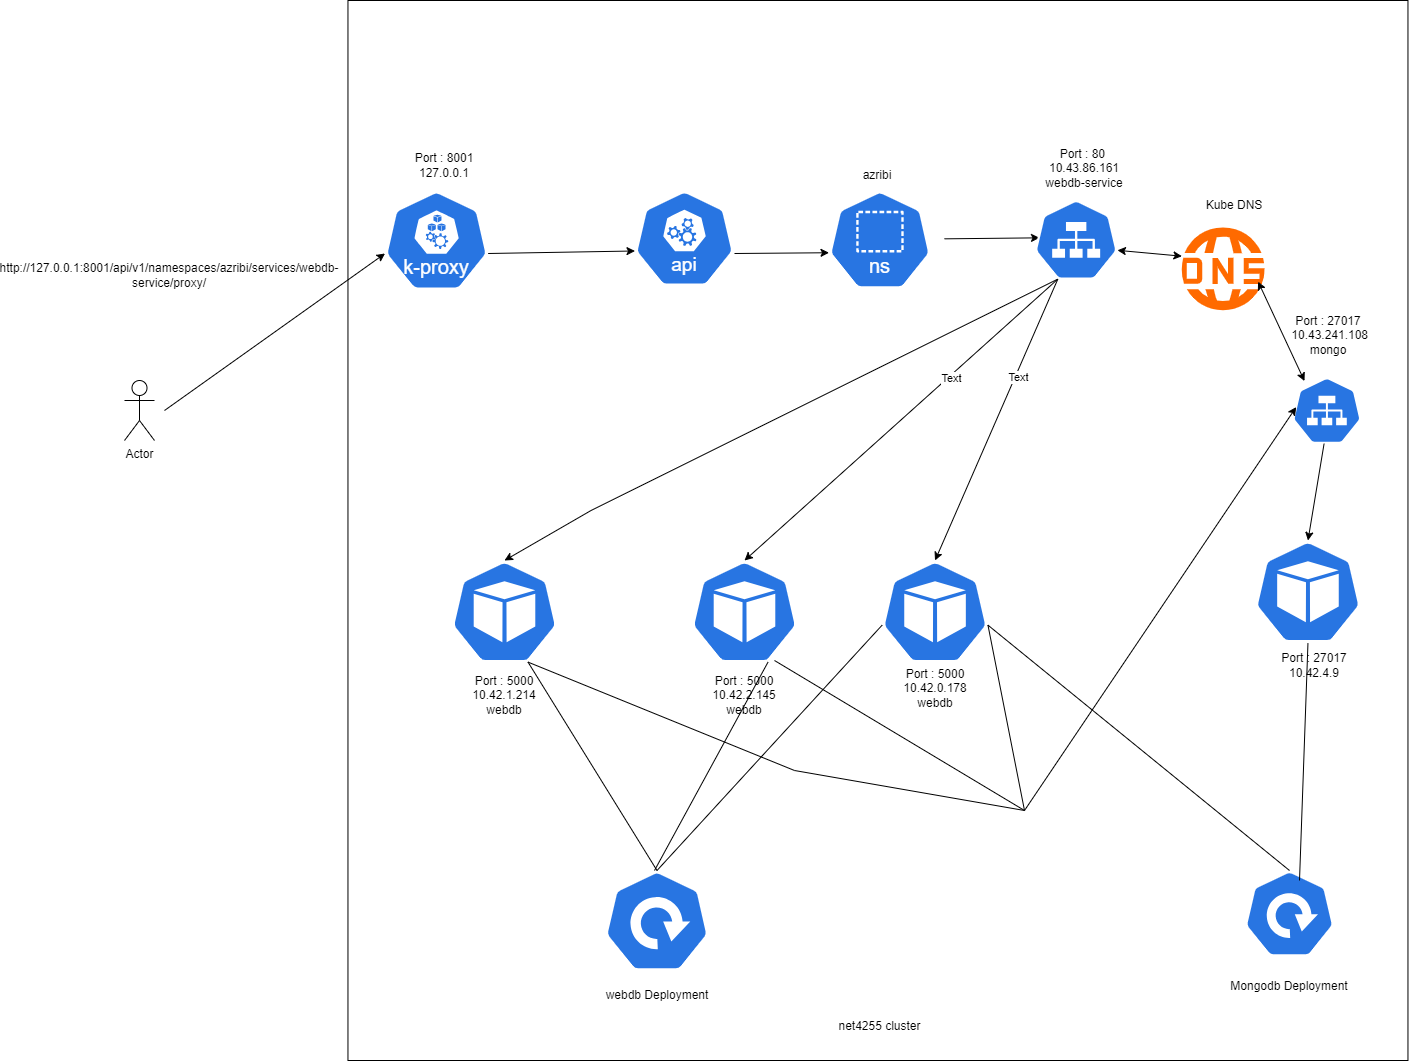

The diagram above was exported from draw.io. Its source (the exported page's mxGraphModel, read from the mxfile embedded in the PNG):
<mxGraphModel dx="2610" dy="1948" grid="1" gridSize="10" guides="1" tooltips="1" connect="1" arrows="1" fold="1" page="1" pageScale="1" pageWidth="827" pageHeight="1169" math="0" shadow="0">
  <root>
    <mxCell id="0" />
    <mxCell id="1" parent="0" />
    <mxCell id="DNKdUpfZcuU9h7Se0Tvt-1" value="Actor" style="shape=umlActor;verticalLabelPosition=bottom;verticalAlign=top;html=1;outlineConnect=0;" parent="1" vertex="1">
      <mxGeometry x="20" y="200" width="30" height="60" as="geometry" />
    </mxCell>
    <mxCell id="DNKdUpfZcuU9h7Se0Tvt-2" value="" style="whiteSpace=wrap;html=1;aspect=fixed;" parent="1" vertex="1">
      <mxGeometry x="243.46" y="-180" width="1060" height="1060" as="geometry" />
    </mxCell>
    <mxCell id="DNKdUpfZcuU9h7Se0Tvt-3" value="net4255 cluster" style="text;html=1;align=center;verticalAlign=middle;whiteSpace=wrap;rounded=0;" parent="1" vertex="1">
      <mxGeometry x="663.96" y="820.8" width="223" height="50" as="geometry" />
    </mxCell>
    <mxCell id="DNKdUpfZcuU9h7Se0Tvt-6" value="" style="aspect=fixed;sketch=0;html=1;dashed=0;whitespace=wrap;verticalLabelPosition=bottom;verticalAlign=top;fillColor=#2875E2;strokeColor=#ffffff;points=[[0.005,0.63,0],[0.1,0.2,0],[0.9,0.2,0],[0.5,0,0],[0.995,0.63,0],[0.72,0.99,0],[0.5,1,0],[0.28,0.99,0]];shape=mxgraph.kubernetes.icon2;kubernetesLabel=1;prIcon=k_proxy" parent="1" vertex="1">
      <mxGeometry x="280" y="10" width="104.16" height="100" as="geometry" />
    </mxCell>
    <mxCell id="DNKdUpfZcuU9h7Se0Tvt-7" value="" style="endArrow=classic;html=1;rounded=0;entryX=0.005;entryY=0.63;entryDx=0;entryDy=0;entryPerimeter=0;" parent="1" target="DNKdUpfZcuU9h7Se0Tvt-6" edge="1">
      <mxGeometry width="50" height="50" relative="1" as="geometry">
        <mxPoint x="60" y="230" as="sourcePoint" />
        <mxPoint x="110" y="180" as="targetPoint" />
      </mxGeometry>
    </mxCell>
    <mxCell id="DNKdUpfZcuU9h7Se0Tvt-8" value="http://127.0.0.1:8001/api/v1/namespaces/azribi/services/webdb-service/proxy/" style="text;html=1;align=center;verticalAlign=middle;whiteSpace=wrap;rounded=0;" parent="1" vertex="1">
      <mxGeometry x="-60" y="80" width="250" height="30" as="geometry" />
    </mxCell>
    <mxCell id="DNKdUpfZcuU9h7Se0Tvt-9" value="" style="aspect=fixed;sketch=0;html=1;dashed=0;whitespace=wrap;verticalLabelPosition=bottom;verticalAlign=top;fillColor=#2875E2;strokeColor=#ffffff;points=[[0.005,0.63,0],[0.1,0.2,0],[0.9,0.2,0],[0.5,0,0],[0.995,0.63,0],[0.72,0.99,0],[0.5,1,0],[0.28,0.99,0]];shape=mxgraph.kubernetes.icon2;kubernetesLabel=1;prIcon=api" parent="1" vertex="1">
      <mxGeometry x="530" y="10" width="100" height="96" as="geometry" />
    </mxCell>
    <mxCell id="DNKdUpfZcuU9h7Se0Tvt-10" value="" style="endArrow=classic;html=1;rounded=0;exitX=0.995;exitY=0.63;exitDx=0;exitDy=0;exitPerimeter=0;entryX=0.005;entryY=0.63;entryDx=0;entryDy=0;entryPerimeter=0;" parent="1" source="DNKdUpfZcuU9h7Se0Tvt-6" target="DNKdUpfZcuU9h7Se0Tvt-9" edge="1">
      <mxGeometry width="50" height="50" relative="1" as="geometry">
        <mxPoint x="340" y="360" as="sourcePoint" />
        <mxPoint x="390" y="310" as="targetPoint" />
        <Array as="points" />
      </mxGeometry>
    </mxCell>
    <mxCell id="DNKdUpfZcuU9h7Se0Tvt-11" value="" style="aspect=fixed;sketch=0;html=1;dashed=0;whitespace=wrap;verticalLabelPosition=bottom;verticalAlign=top;fillColor=#2875E2;strokeColor=#ffffff;points=[[0.005,0.63,0],[0.1,0.2,0],[0.9,0.2,0],[0.5,0,0],[0.995,0.63,0],[0.72,0.99,0],[0.5,1,0],[0.28,0.99,0]];shape=mxgraph.kubernetes.icon2;prIcon=pod" parent="1" vertex="1">
      <mxGeometry x="586.54" y="380" width="106.92" height="102.64" as="geometry" />
    </mxCell>
    <mxCell id="DNKdUpfZcuU9h7Se0Tvt-14" value="" style="aspect=fixed;sketch=0;html=1;dashed=0;whitespace=wrap;verticalLabelPosition=bottom;verticalAlign=top;fillColor=#2875E2;strokeColor=#ffffff;points=[[0.005,0.63,0],[0.1,0.2,0],[0.9,0.2,0],[0.5,0,0],[0.995,0.63,0],[0.72,0.99,0],[0.5,1,0],[0.28,0.99,0]];shape=mxgraph.kubernetes.icon2;kubernetesLabel=1;prIcon=ns" parent="1" vertex="1">
      <mxGeometry x="724" y="10" width="102.92" height="98.8" as="geometry" />
    </mxCell>
    <mxCell id="DNKdUpfZcuU9h7Se0Tvt-15" value="" style="endArrow=classic;html=1;rounded=0;exitX=0.995;exitY=0.63;exitDx=0;exitDy=0;exitPerimeter=0;entryX=0.005;entryY=0.63;entryDx=0;entryDy=0;entryPerimeter=0;" parent="1" target="DNKdUpfZcuU9h7Se0Tvt-14" edge="1">
      <mxGeometry width="50" height="50" relative="1" as="geometry">
        <mxPoint x="630" y="73" as="sourcePoint" />
        <mxPoint x="710" y="80" as="targetPoint" />
        <Array as="points" />
      </mxGeometry>
    </mxCell>
    <mxCell id="DNKdUpfZcuU9h7Se0Tvt-19" value="" style="endArrow=classic;html=1;rounded=0;entryX=0.5;entryY=0;entryDx=0;entryDy=0;entryPerimeter=0;exitX=0.28;exitY=0.99;exitDx=0;exitDy=0;exitPerimeter=0;" parent="1" source="yYBADHn6M7Ktx83u8TMF-6" target="DNKdUpfZcuU9h7Se0Tvt-11" edge="1">
      <mxGeometry width="50" height="50" relative="1" as="geometry">
        <mxPoint x="970.0999999999999" y="188.57999999999993" as="sourcePoint" />
        <mxPoint x="650.54" y="242" as="targetPoint" />
        <Array as="points" />
      </mxGeometry>
    </mxCell>
    <mxCell id="DNKdUpfZcuU9h7Se0Tvt-32" value="Text" style="edgeLabel;html=1;align=center;verticalAlign=middle;resizable=0;points=[];" parent="DNKdUpfZcuU9h7Se0Tvt-19" connectable="0" vertex="1">
      <mxGeometry x="-0.3097" y="2" relative="1" as="geometry">
        <mxPoint as="offset" />
      </mxGeometry>
    </mxCell>
    <mxCell id="DNKdUpfZcuU9h7Se0Tvt-21" value="Port : 5000&lt;div&gt;10.42.1.214&lt;/div&gt;&lt;div&gt;webdb&lt;/div&gt;" style="text;html=1;align=center;verticalAlign=middle;whiteSpace=wrap;rounded=0;" parent="1" vertex="1">
      <mxGeometry x="309.9999999999999" y="500" width="180" height="30" as="geometry" />
    </mxCell>
    <mxCell id="DNKdUpfZcuU9h7Se0Tvt-22" value="Port : 8001&lt;div&gt;127.0.0.1&lt;/div&gt;" style="text;html=1;align=center;verticalAlign=middle;whiteSpace=wrap;rounded=0;" parent="1" vertex="1">
      <mxGeometry x="249.9999999999999" y="-30" width="180" height="30" as="geometry" />
    </mxCell>
    <mxCell id="DNKdUpfZcuU9h7Se0Tvt-24" value="" style="aspect=fixed;sketch=0;html=1;dashed=0;whitespace=wrap;verticalLabelPosition=bottom;verticalAlign=top;fillColor=#2875E2;strokeColor=#ffffff;points=[[0.005,0.63,0],[0.1,0.2,0],[0.9,0.2,0],[0.5,0,0],[0.995,0.63,0],[0.72,0.99,0],[0.5,1,0],[0.28,0.99,0]];shape=mxgraph.kubernetes.icon2;prIcon=pod" parent="1" vertex="1">
      <mxGeometry x="346.53999999999996" y="380" width="106.92" height="102.64" as="geometry" />
    </mxCell>
    <mxCell id="DNKdUpfZcuU9h7Se0Tvt-25" value="" style="endArrow=classic;html=1;rounded=0;entryX=0.5;entryY=0;entryDx=0;entryDy=0;entryPerimeter=0;exitX=0.28;exitY=0.99;exitDx=0;exitDy=0;exitPerimeter=0;" parent="1" source="yYBADHn6M7Ktx83u8TMF-6" target="DNKdUpfZcuU9h7Se0Tvt-24" edge="1">
      <mxGeometry width="50" height="50" relative="1" as="geometry">
        <mxPoint x="958.0999999999999" y="176.57999999999993" as="sourcePoint" />
        <mxPoint x="649.54" y="390" as="targetPoint" />
        <Array as="points">
          <mxPoint x="486.53999999999996" y="330" />
        </Array>
      </mxGeometry>
    </mxCell>
    <mxCell id="DNKdUpfZcuU9h7Se0Tvt-26" value="Port : 5000&lt;div&gt;10.42.2.145&lt;/div&gt;&lt;div&gt;webdb&lt;/div&gt;" style="text;html=1;align=center;verticalAlign=middle;whiteSpace=wrap;rounded=0;" parent="1" vertex="1">
      <mxGeometry x="549.9999999999998" y="500" width="180" height="30" as="geometry" />
    </mxCell>
    <mxCell id="DNKdUpfZcuU9h7Se0Tvt-27" value="azribi" style="text;html=1;align=center;verticalAlign=middle;whiteSpace=wrap;rounded=0;" parent="1" vertex="1">
      <mxGeometry x="683.46" y="-20" width="180" height="30" as="geometry" />
    </mxCell>
    <mxCell id="DNKdUpfZcuU9h7Se0Tvt-30" value="" style="points=[];aspect=fixed;html=1;align=center;shadow=0;dashed=0;fillColor=#FF6A00;strokeColor=none;shape=mxgraph.alibaba_cloud.dns_domain_name_system;" parent="1" vertex="1">
      <mxGeometry x="1075.8" y="46.869999999999976" width="84.2" height="82.84" as="geometry" />
    </mxCell>
    <mxCell id="DNKdUpfZcuU9h7Se0Tvt-31" value="" style="endArrow=classic;html=1;rounded=0;exitX=0.995;exitY=0.63;exitDx=0;exitDy=0;exitPerimeter=0;entryX=0.005;entryY=0.63;entryDx=0;entryDy=0;entryPerimeter=0;" parent="1" edge="1">
      <mxGeometry width="50" height="50" relative="1" as="geometry">
        <mxPoint x="840" y="58.329999999999984" as="sourcePoint" />
        <mxPoint x="935" y="57.329999999999984" as="targetPoint" />
        <Array as="points" />
      </mxGeometry>
    </mxCell>
    <mxCell id="DNKdUpfZcuU9h7Se0Tvt-34" value="" style="aspect=fixed;sketch=0;html=1;dashed=0;whitespace=wrap;verticalLabelPosition=bottom;verticalAlign=top;fillColor=#2875E2;strokeColor=#ffffff;points=[[0.005,0.63,0],[0.1,0.2,0],[0.9,0.2,0],[0.5,0,0],[0.995,0.63,0],[0.72,0.99,0],[0.5,1,0],[0.28,0.99,0]];shape=mxgraph.kubernetes.icon2;prIcon=pod" parent="1" vertex="1">
      <mxGeometry x="777.0799999999999" y="380" width="106.92" height="102.64" as="geometry" />
    </mxCell>
    <mxCell id="DNKdUpfZcuU9h7Se0Tvt-35" value="" style="endArrow=classic;html=1;rounded=0;entryX=0.5;entryY=0;entryDx=0;entryDy=0;entryPerimeter=0;exitX=0.28;exitY=0.99;exitDx=0;exitDy=0;exitPerimeter=0;" parent="1" source="yYBADHn6M7Ktx83u8TMF-6" target="DNKdUpfZcuU9h7Se0Tvt-34" edge="1">
      <mxGeometry width="50" height="50" relative="1" as="geometry">
        <mxPoint x="950" y="110" as="sourcePoint" />
        <mxPoint x="650" y="390" as="targetPoint" />
        <Array as="points" />
      </mxGeometry>
    </mxCell>
    <mxCell id="DNKdUpfZcuU9h7Se0Tvt-36" value="Text" style="edgeLabel;html=1;align=center;verticalAlign=middle;resizable=0;points=[];" parent="DNKdUpfZcuU9h7Se0Tvt-35" connectable="0" vertex="1">
      <mxGeometry x="-0.3097" y="2" relative="1" as="geometry">
        <mxPoint as="offset" />
      </mxGeometry>
    </mxCell>
    <mxCell id="DNKdUpfZcuU9h7Se0Tvt-37" value="Port : 5000&lt;div&gt;10.42.0.178&lt;/div&gt;&lt;div&gt;webdb&lt;/div&gt;&lt;div&gt;&lt;br&gt;&lt;/div&gt;" style="text;html=1;align=center;verticalAlign=middle;whiteSpace=wrap;rounded=0;" parent="1" vertex="1">
      <mxGeometry x="740.5399999999997" y="500" width="180" height="30" as="geometry" />
    </mxCell>
    <mxCell id="DNKdUpfZcuU9h7Se0Tvt-42" value="" style="aspect=fixed;sketch=0;html=1;dashed=0;whitespace=wrap;verticalLabelPosition=bottom;verticalAlign=top;fillColor=#2875E2;strokeColor=#ffffff;points=[[0.005,0.63,0],[0.1,0.2,0],[0.9,0.2,0],[0.5,0,0],[0.995,0.63,0],[0.72,0.99,0],[0.5,1,0],[0.28,0.99,0]];shape=mxgraph.kubernetes.icon2;prIcon=pod" parent="1" vertex="1">
      <mxGeometry x="1150" y="360" width="106.92" height="102.64" as="geometry" />
    </mxCell>
    <mxCell id="DNKdUpfZcuU9h7Se0Tvt-43" value="Port : 27017&lt;div&gt;10.42.4.9&lt;/div&gt;" style="text;html=1;align=center;verticalAlign=middle;whiteSpace=wrap;rounded=0;" parent="1" vertex="1">
      <mxGeometry x="1119.9999999999998" y="470" width="180" height="30" as="geometry" />
    </mxCell>
    <mxCell id="DNKdUpfZcuU9h7Se0Tvt-44" value="" style="endArrow=classic;html=1;rounded=0;exitX=0.5;exitY=1;exitDx=0;exitDy=0;entryX=0.5;entryY=0;entryDx=0;entryDy=0;entryPerimeter=0;" parent="1" target="DNKdUpfZcuU9h7Se0Tvt-42" edge="1">
      <mxGeometry width="50" height="50" relative="1" as="geometry">
        <mxPoint x="1224.0000000000005" y="236.57999999999947" as="sourcePoint" />
        <mxPoint x="1023" y="220" as="targetPoint" />
        <Array as="points" />
      </mxGeometry>
    </mxCell>
    <mxCell id="DNKdUpfZcuU9h7Se0Tvt-45" value="Port : 27017&lt;div&gt;&amp;nbsp;10.43.241.108&lt;/div&gt;&lt;div&gt;mongo&lt;/div&gt;" style="text;html=1;align=center;verticalAlign=middle;whiteSpace=wrap;rounded=0;" parent="1" vertex="1">
      <mxGeometry x="1133.9999999999998" y="140" width="180" height="30" as="geometry" />
    </mxCell>
    <mxCell id="yYBADHn6M7Ktx83u8TMF-1" value="" style="endArrow=classic;startArrow=classic;html=1;rounded=0;entryX=0.019;entryY=0.348;entryDx=0;entryDy=0;entryPerimeter=0;exitX=0.995;exitY=0.63;exitDx=0;exitDy=0;exitPerimeter=0;" parent="1" source="yYBADHn6M7Ktx83u8TMF-6" target="DNKdUpfZcuU9h7Se0Tvt-30" edge="1">
      <mxGeometry width="50" height="50" relative="1" as="geometry">
        <mxPoint x="982.0999999999999" y="140.57999999999993" as="sourcePoint" />
        <mxPoint x="810" y="180" as="targetPoint" />
      </mxGeometry>
    </mxCell>
    <mxCell id="yYBADHn6M7Ktx83u8TMF-2" value="" style="endArrow=classic;startArrow=classic;html=1;rounded=0;entryX=0.924;entryY=0.655;entryDx=0;entryDy=0;entryPerimeter=0;exitX=0;exitY=0.25;exitDx=0;exitDy=0;" parent="1" target="DNKdUpfZcuU9h7Se0Tvt-30" edge="1">
      <mxGeometry width="50" height="50" relative="1" as="geometry">
        <mxPoint x="1200.0000000000005" y="200.57999999999993" as="sourcePoint" />
        <mxPoint x="810" y="180" as="targetPoint" />
      </mxGeometry>
    </mxCell>
    <mxCell id="yYBADHn6M7Ktx83u8TMF-3" value="Port : 80&amp;nbsp;&lt;div&gt;10.43.86.161&lt;/div&gt;&lt;div&gt;webdb-service&lt;/div&gt;&lt;div&gt;&lt;br&gt;&lt;/div&gt;" style="text;html=1;align=center;verticalAlign=middle;whiteSpace=wrap;rounded=0;" parent="1" vertex="1">
      <mxGeometry x="889.9999999999998" y="-20.00000000000003" width="180" height="30" as="geometry" />
    </mxCell>
    <mxCell id="yYBADHn6M7Ktx83u8TMF-4" value="&lt;div&gt;Kube DNS&lt;/div&gt;" style="text;html=1;align=center;verticalAlign=middle;whiteSpace=wrap;rounded=0;" parent="1" vertex="1">
      <mxGeometry x="1040" width="180" height="50.58" as="geometry" />
    </mxCell>
    <mxCell id="yYBADHn6M7Ktx83u8TMF-5" value="" style="aspect=fixed;sketch=0;html=1;dashed=0;whitespace=wrap;verticalLabelPosition=bottom;verticalAlign=top;fillColor=#2875E2;strokeColor=#ffffff;points=[[0.005,0.63,0],[0.1,0.2,0],[0.9,0.2,0],[0.5,0,0],[0.995,0.63,0],[0.72,0.99,0],[0.5,1,0],[0.28,0.99,0]];shape=mxgraph.kubernetes.icon2;prIcon=svc" parent="1" vertex="1">
      <mxGeometry x="1187.92" y="196.88" width="69" height="66.24" as="geometry" />
    </mxCell>
    <mxCell id="yYBADHn6M7Ktx83u8TMF-6" value="" style="aspect=fixed;sketch=0;html=1;dashed=0;whitespace=wrap;verticalLabelPosition=bottom;verticalAlign=top;fillColor=#2875E2;strokeColor=#ffffff;points=[[0.005,0.63,0],[0.1,0.2,0],[0.9,0.2,0],[0.5,0,0],[0.995,0.63,0],[0.72,0.99,0],[0.5,1,0],[0.28,0.99,0]];shape=mxgraph.kubernetes.icon2;prIcon=svc" parent="1" vertex="1">
      <mxGeometry x="930" y="19.400000000000006" width="83.34" height="80" as="geometry" />
    </mxCell>
    <mxCell id="yYBADHn6M7Ktx83u8TMF-7" value="" style="endArrow=classic;html=1;rounded=0;entryX=0.055;entryY=0.448;entryDx=0;entryDy=0;entryPerimeter=0;exitX=0.72;exitY=0.99;exitDx=0;exitDy=0;exitPerimeter=0;" parent="1" source="DNKdUpfZcuU9h7Se0Tvt-24" target="yYBADHn6M7Ktx83u8TMF-5" edge="1">
      <mxGeometry width="50" height="50" relative="1" as="geometry">
        <mxPoint x="399.9999999999999" y="479.28932188134524" as="sourcePoint" />
        <mxPoint x="399.9999999999999" y="429.28932188134524" as="targetPoint" />
        <Array as="points">
          <mxPoint x="690" y="590" />
          <mxPoint x="920" y="630" />
        </Array>
      </mxGeometry>
    </mxCell>
    <mxCell id="yYBADHn6M7Ktx83u8TMF-8" value="" style="endArrow=none;html=1;rounded=0;" parent="1" edge="1">
      <mxGeometry width="50" height="50" relative="1" as="geometry">
        <mxPoint x="670" y="480" as="sourcePoint" />
        <mxPoint x="920" y="630" as="targetPoint" />
      </mxGeometry>
    </mxCell>
    <mxCell id="yYBADHn6M7Ktx83u8TMF-9" value="" style="endArrow=none;html=1;rounded=0;exitX=0.995;exitY=0.63;exitDx=0;exitDy=0;exitPerimeter=0;" parent="1" source="DNKdUpfZcuU9h7Se0Tvt-34" edge="1">
      <mxGeometry width="50" height="50" relative="1" as="geometry">
        <mxPoint x="660" y="470" as="sourcePoint" />
        <mxPoint x="920" y="630" as="targetPoint" />
      </mxGeometry>
    </mxCell>
    <mxCell id="vVYhoSXfy72IJbb0VHJi-1" value="" style="aspect=fixed;sketch=0;html=1;dashed=0;whitespace=wrap;verticalLabelPosition=bottom;verticalAlign=top;fillColor=#2875E2;strokeColor=#ffffff;points=[[0.005,0.63,0],[0.1,0.2,0],[0.9,0.2,0],[0.5,0,0],[0.995,0.63,0],[0.72,0.99,0],[0.5,1,0],[0.28,0.99,0]];shape=mxgraph.kubernetes.icon2;prIcon=deploy" vertex="1" parent="1">
      <mxGeometry x="1140" y="690" width="90" height="86.4" as="geometry" />
    </mxCell>
    <mxCell id="vVYhoSXfy72IJbb0VHJi-2" value="" style="aspect=fixed;sketch=0;html=1;dashed=0;whitespace=wrap;verticalLabelPosition=bottom;verticalAlign=top;fillColor=#2875E2;strokeColor=#ffffff;points=[[0.005,0.63,0],[0.1,0.2,0],[0.9,0.2,0],[0.5,0,0],[0.995,0.63,0],[0.72,0.99,0],[0.5,1,0],[0.28,0.99,0]];shape=mxgraph.kubernetes.icon2;prIcon=deploy" vertex="1" parent="1">
      <mxGeometry x="500" y="690" width="105" height="100.8" as="geometry" />
    </mxCell>
    <mxCell id="vVYhoSXfy72IJbb0VHJi-3" value="webdb Deployment" style="text;html=1;align=center;verticalAlign=middle;whiteSpace=wrap;rounded=0;" vertex="1" parent="1">
      <mxGeometry x="462.4999999999999" y="800" width="180" height="30" as="geometry" />
    </mxCell>
    <mxCell id="vVYhoSXfy72IJbb0VHJi-4" value="Mongodb Deployment" style="text;html=1;align=center;verticalAlign=middle;whiteSpace=wrap;rounded=0;" vertex="1" parent="1">
      <mxGeometry x="1095" y="790.8" width="180" height="30" as="geometry" />
    </mxCell>
    <mxCell id="vVYhoSXfy72IJbb0VHJi-5" value="" style="endArrow=none;html=1;rounded=0;exitX=0.5;exitY=0;exitDx=0;exitDy=0;exitPerimeter=0;entryX=0.72;entryY=0.99;entryDx=0;entryDy=0;entryPerimeter=0;" edge="1" parent="1" source="vVYhoSXfy72IJbb0VHJi-2" target="DNKdUpfZcuU9h7Se0Tvt-24">
      <mxGeometry width="50" height="50" relative="1" as="geometry">
        <mxPoint x="700" y="600" as="sourcePoint" />
        <mxPoint x="750" y="550" as="targetPoint" />
      </mxGeometry>
    </mxCell>
    <mxCell id="vVYhoSXfy72IJbb0VHJi-6" value="" style="endArrow=none;html=1;rounded=0;entryX=0.72;entryY=0.99;entryDx=0;entryDy=0;entryPerimeter=0;" edge="1" parent="1" target="DNKdUpfZcuU9h7Se0Tvt-11">
      <mxGeometry width="50" height="50" relative="1" as="geometry">
        <mxPoint x="550" y="690" as="sourcePoint" />
        <mxPoint x="434" y="492" as="targetPoint" />
      </mxGeometry>
    </mxCell>
    <mxCell id="vVYhoSXfy72IJbb0VHJi-7" value="" style="endArrow=none;html=1;rounded=0;exitX=0.5;exitY=0;exitDx=0;exitDy=0;exitPerimeter=0;entryX=0.005;entryY=0.63;entryDx=0;entryDy=0;entryPerimeter=0;" edge="1" parent="1" source="vVYhoSXfy72IJbb0VHJi-2" target="DNKdUpfZcuU9h7Se0Tvt-34">
      <mxGeometry width="50" height="50" relative="1" as="geometry">
        <mxPoint x="573" y="710" as="sourcePoint" />
        <mxPoint x="444" y="502" as="targetPoint" />
      </mxGeometry>
    </mxCell>
    <mxCell id="vVYhoSXfy72IJbb0VHJi-9" value="" style="endArrow=none;html=1;rounded=0;exitX=0.5;exitY=0;exitDx=0;exitDy=0;exitPerimeter=0;entryX=0.995;entryY=0.63;entryDx=0;entryDy=0;entryPerimeter=0;" edge="1" parent="1" source="vVYhoSXfy72IJbb0VHJi-1" target="DNKdUpfZcuU9h7Se0Tvt-34">
      <mxGeometry width="50" height="50" relative="1" as="geometry">
        <mxPoint x="700" y="600" as="sourcePoint" />
        <mxPoint x="750" y="550" as="targetPoint" />
      </mxGeometry>
    </mxCell>
    <mxCell id="vVYhoSXfy72IJbb0VHJi-10" value="" style="endArrow=none;html=1;rounded=0;exitX=0.5;exitY=0;exitDx=0;exitDy=0;exitPerimeter=0;entryX=0.5;entryY=1;entryDx=0;entryDy=0;entryPerimeter=0;" edge="1" parent="1" target="DNKdUpfZcuU9h7Se0Tvt-42">
      <mxGeometry width="50" height="50" relative="1" as="geometry">
        <mxPoint x="1195" y="700" as="sourcePoint" />
        <mxPoint x="893" y="455" as="targetPoint" />
      </mxGeometry>
    </mxCell>
  </root>
</mxGraphModel>